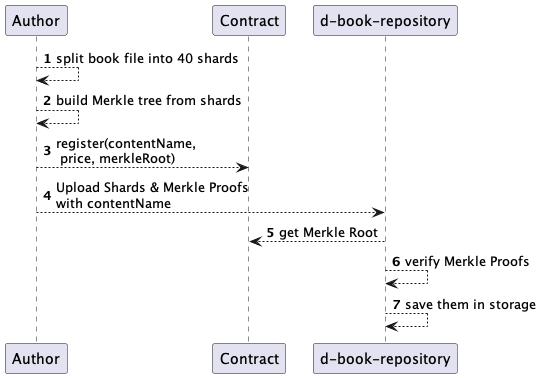

The diagram above was rendered by PlantUML. Its source (embedded in the PNG):
@startuml
'https://plantuml.com/sequence-diagram

autonumber
Author --> Author: split book file into 40 shards
Author --> Author: build Merkle tree from shards
Author --> Contract: register(contentName,\n price, merkleRoot)
Author --> "d-book-repository": Upload Shards & Merkle Proofs\nwith contentName
"d-book-repository" --> Contract: get Merkle Root
"d-book-repository" --> "d-book-repository": verify Merkle Proofs
"d-book-repository" --> "d-book-repository": save them in storage
@enduml